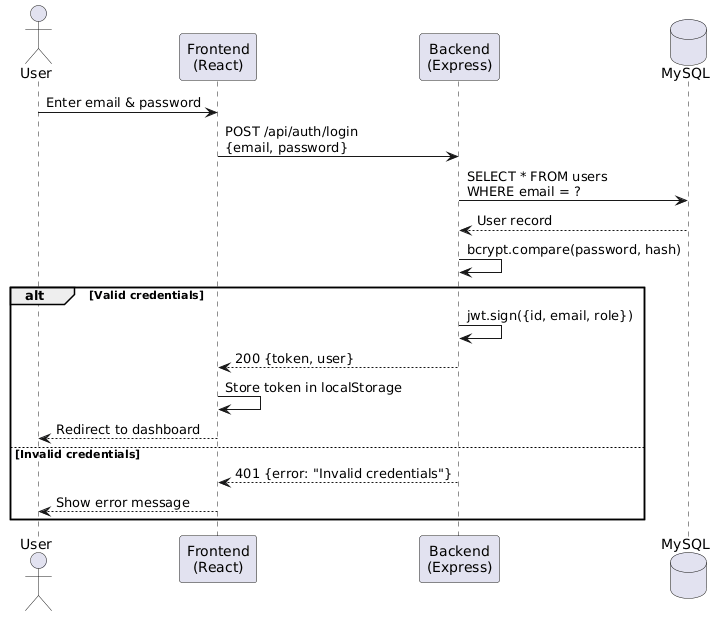

The diagram above was rendered by PlantUML. Its source (embedded in the PNG):
@startuml Login_Sequence
actor User
participant "Frontend\n(React)" as FE
participant "Backend\n(Express)" as BE
database "MySQL" as DB

User -> FE: Enter email & password
FE -> BE: POST /api/auth/login\n{email, password}
BE -> DB: SELECT * FROM users\nWHERE email = ?
DB --> BE: User record
BE -> BE: bcrypt.compare(password, hash)
alt Valid credentials
  BE -> BE: jwt.sign({id, email, role})
  BE --> FE: 200 {token, user}
  FE -> FE: Store token in localStorage
  FE --> User: Redirect to dashboard
else Invalid credentials
  BE --> FE: 401 {error: "Invalid credentials"}
  FE --> User: Show error message
end
@enduml